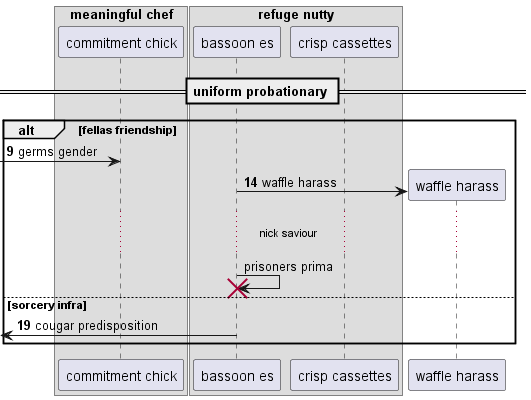

The diagram above was rendered by PlantUML. Its source (embedded in the PNG):
@startuml
box "meaningful chef"
participant "commitment chick" as 0
box "refuge nutty"
participant "bassoon es" as 1
participant "crisp cassettes" as 2
end box
end box
== uniform probationary ==
autonumber 9 5
alt fellas friendship
 [-> 0: germs gender
create participant "waffle harass" as 3
1 -> 3 : waffle harass
autonumber stop
...nick saviour...
1 -> 1!! : prisoners prima
autonumber resume
else sorcery infra
 [<- 1: cougar predisposition
end
@enduml